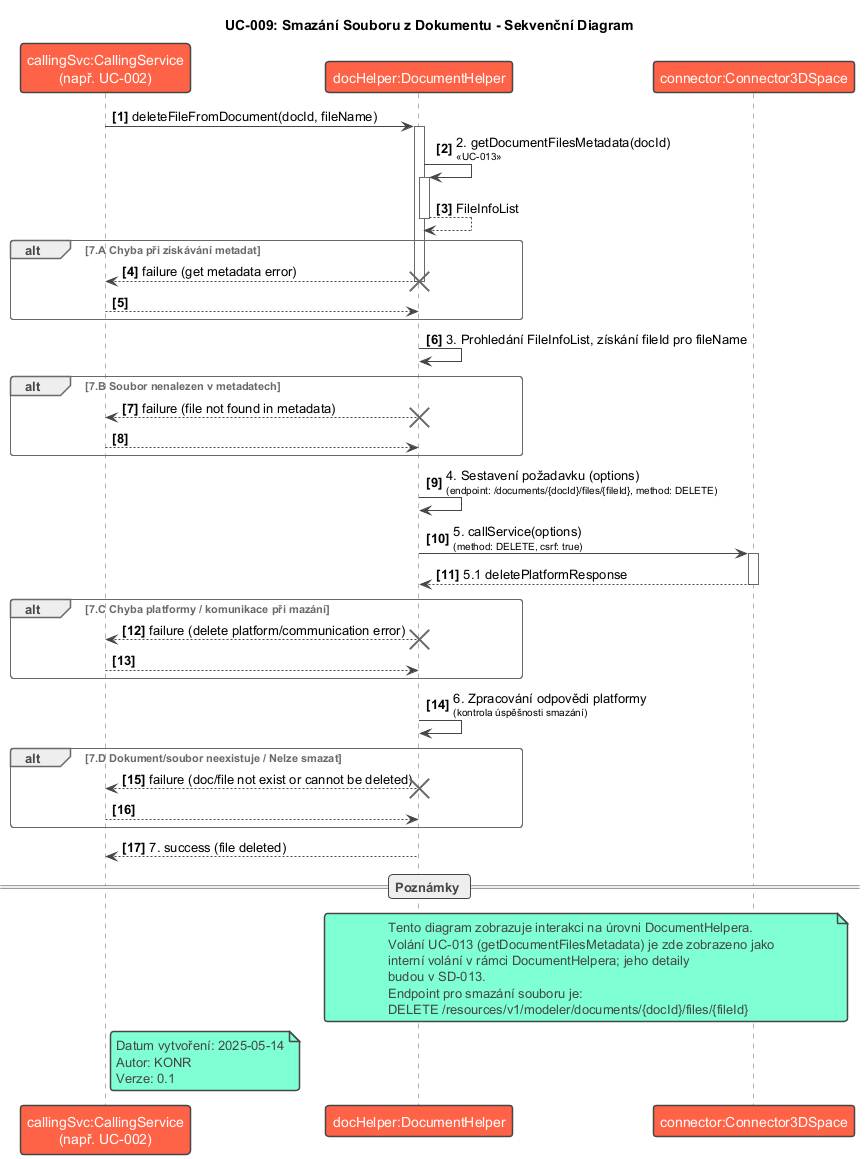

The diagram above was rendered by PlantUML. Its source (embedded in the PNG):
@startuml SD-009_Delete_File_From_Document
!theme vibrant
title UC-009: Smazání Souboru z Dokumentu - Sekvenční Diagram

participant "callingSvc:CallingService\n(např. UC-002)" as CallingService
participant "docHelper:DocumentHelper" as DocumentHelper
participant "connector:Connector3DSpace" as Connector

autonumber "<b>[0]"

CallingService -> DocumentHelper : deleteFileFromDocument(docId, fileName)
activate DocumentHelper

DocumentHelper -> DocumentHelper : 2. getDocumentFilesMetadata(docId)\n<size:10><< UC-013 >></size>
activate DocumentHelper
' Předpokládáme, že UC-013 interně volá Connector, zde zjednodušeno
DocumentHelper --> DocumentHelper : FileInfoList
deactivate DocumentHelper

alt 7.A Chyba při získávání metadat
    DocumentHelper --> CallingService : failure (get metadata error)
    deactivate DocumentHelper
    destroy DocumentHelper
    return
end

DocumentHelper -> DocumentHelper : 3. Prohledání FileInfoList, získání fileId pro fileName

alt 7.B Soubor nenalezen v metadatech
    DocumentHelper --> CallingService : failure (file not found in metadata)
    deactivate DocumentHelper
    destroy DocumentHelper
    return
end

DocumentHelper -> DocumentHelper : 4. Sestavení požadavku (options)\n<size:10>(endpoint: /documents/{docId}/files/{fileId}, method: DELETE)</size>

DocumentHelper -> Connector : 5. callService(options)\n<size:10>(method: DELETE, csrf: true)</size>
activate Connector
Connector --> DocumentHelper : 5.1 deletePlatformResponse
deactivate Connector

alt 7.C Chyba platformy / komunikace při mazání
    DocumentHelper --> CallingService : failure (delete platform/communication error)
    deactivate DocumentHelper
    destroy DocumentHelper
    return
end

DocumentHelper -> DocumentHelper : 6. Zpracování odpovědi platformy\n<size:10>(kontrola úspěšnosti smazání)</size>

alt 7.D Dokument/soubor neexistuje / Nelze smazat
    DocumentHelper --> CallingService : failure (doc/file not exist or cannot be deleted)
    deactivate DocumentHelper
    destroy DocumentHelper
    return
end

DocumentHelper --> CallingService : 7. success (file deleted)
deactivate DocumentHelper

== Poznámky ==
note over DocumentHelper, Connector
  Tento diagram zobrazuje interakci na úrovni DocumentHelpera.
  Volání UC-013 (getDocumentFilesMetadata) je zde zobrazeno jako
  interní volání v rámci DocumentHelpera; jeho detaily
  budou v SD-013.
  Endpoint pro smazání souboru je:
  DELETE /resources/v1/modeler/documents/{docId}/files/{fileId}
end note

note right of CallingService
  Datum vytvoření: 2025-05-14
  Autor: KONR
  Verze: 0.1
end note

@enduml